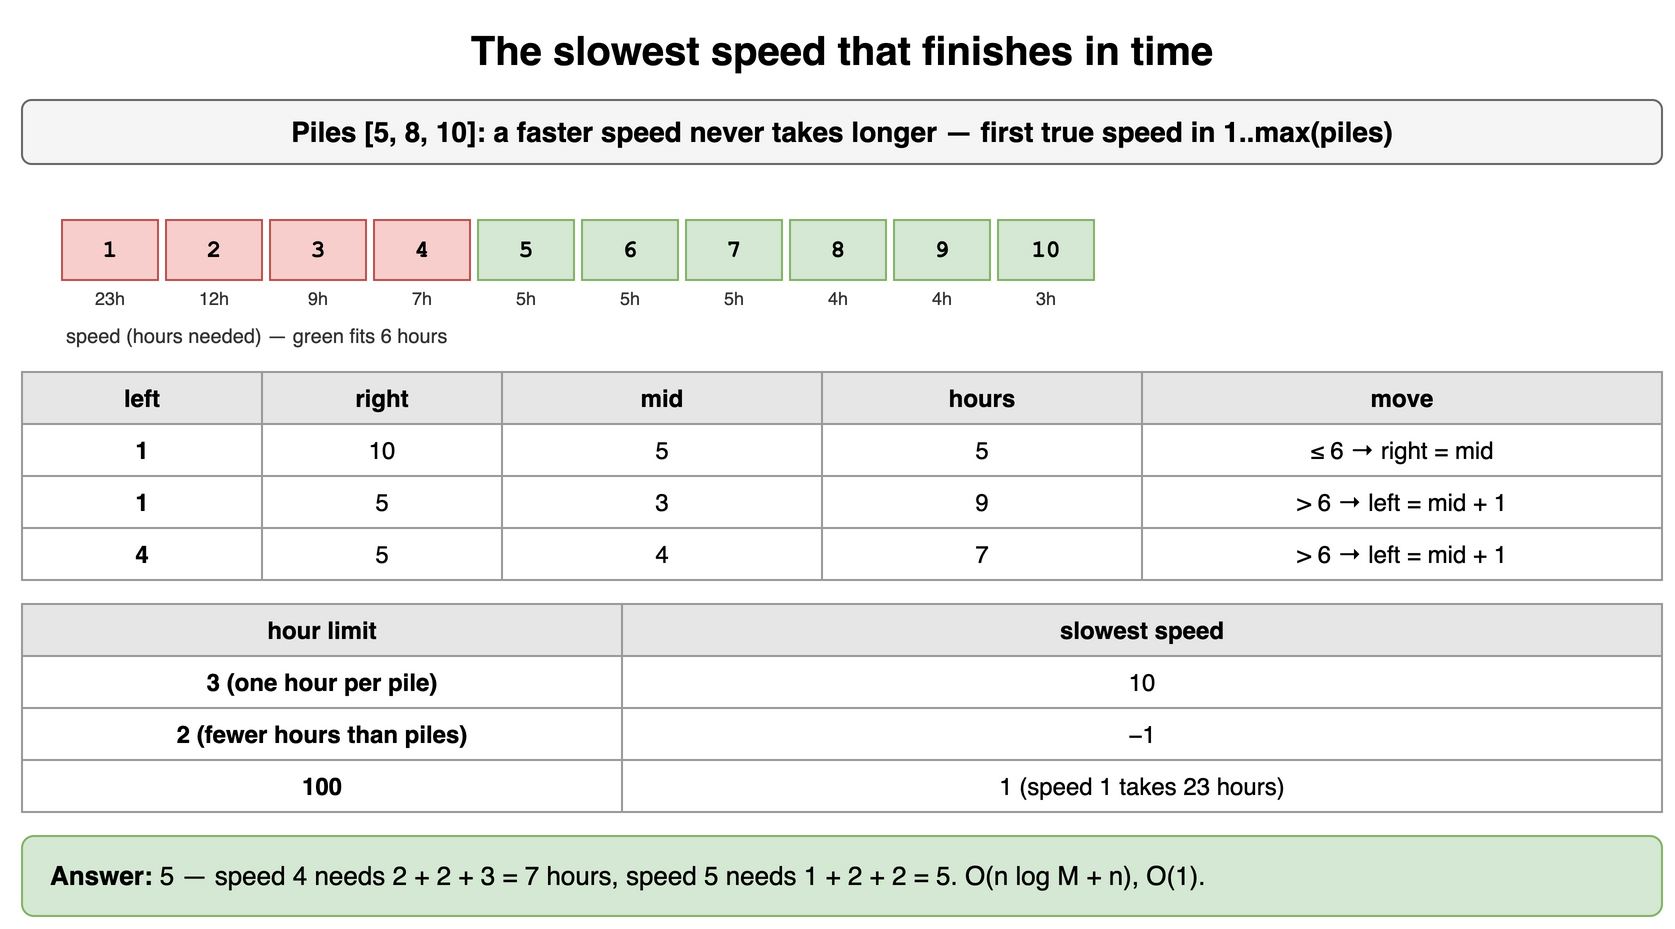

The diagram above was exported from draw.io. Its source (the exported page's mxGraphModel, read from the mxfile embedded in the PNG):
<mxGraphModel dx="900" dy="472" grid="1" gridSize="10" guides="1" tooltips="1" connect="1" arrows="1" fold="1" page="1" pageScale="1" pageWidth="900" pageHeight="472" math="0" shadow="0">
  <root>
    <mxCell id="0" />
    <mxCell id="1" parent="0" />
    <mxCell id="y31" value="The slowest speed that finishes in time" style="text;html=1;align=center;verticalAlign=middle;whiteSpace=wrap;fontSize=20;fontStyle=1;" vertex="1" parent="1">
      <mxGeometry x="40" y="10" width="820" height="30" as="geometry" />
    </mxCell>
    <mxCell id="y32" value="Piles [5, 8, 10]: a faster speed never takes longer — first true speed in 1..max(piles)" style="rounded=1;whiteSpace=wrap;html=1;fillColor=#f5f5f5;strokeColor=#666666;fontStyle=1;fontSize=14;" vertex="1" parent="1">
      <mxGeometry x="40" y="50" width="820" height="32" as="geometry" />
    </mxCell>
    <mxCell id="y33" value="1" style="rounded=0;whiteSpace=wrap;html=1;fontFamily=Courier New;fontStyle=1;fontSize=13;fillColor=#f8cecc;strokeColor=#b85450;fontSize=12;" vertex="1" parent="1">
      <mxGeometry x="60" y="110" width="48" height="30" as="geometry" />
    </mxCell>
    <mxCell id="y34" value="23h" style="text;html=1;whiteSpace=wrap;fontSize=11;align=center;verticalAlign=middle;fontSize=9;fontColor=#333333;" vertex="1" parent="1">
      <mxGeometry x="60" y="142" width="48" height="14" as="geometry" />
    </mxCell>
    <mxCell id="y35" value="2" style="rounded=0;whiteSpace=wrap;html=1;fontFamily=Courier New;fontStyle=1;fontSize=13;fillColor=#f8cecc;strokeColor=#b85450;fontSize=12;" vertex="1" parent="1">
      <mxGeometry x="112" y="110" width="48" height="30" as="geometry" />
    </mxCell>
    <mxCell id="y36" value="12h" style="text;html=1;whiteSpace=wrap;fontSize=11;align=center;verticalAlign=middle;fontSize=9;fontColor=#333333;" vertex="1" parent="1">
      <mxGeometry x="112" y="142" width="48" height="14" as="geometry" />
    </mxCell>
    <mxCell id="y37" value="3" style="rounded=0;whiteSpace=wrap;html=1;fontFamily=Courier New;fontStyle=1;fontSize=13;fillColor=#f8cecc;strokeColor=#b85450;fontSize=12;" vertex="1" parent="1">
      <mxGeometry x="164" y="110" width="48" height="30" as="geometry" />
    </mxCell>
    <mxCell id="y38" value="9h" style="text;html=1;whiteSpace=wrap;fontSize=11;align=center;verticalAlign=middle;fontSize=9;fontColor=#333333;" vertex="1" parent="1">
      <mxGeometry x="164" y="142" width="48" height="14" as="geometry" />
    </mxCell>
    <mxCell id="y39" value="4" style="rounded=0;whiteSpace=wrap;html=1;fontFamily=Courier New;fontStyle=1;fontSize=13;fillColor=#f8cecc;strokeColor=#b85450;fontSize=12;" vertex="1" parent="1">
      <mxGeometry x="216" y="110" width="48" height="30" as="geometry" />
    </mxCell>
    <mxCell id="y310" value="7h" style="text;html=1;whiteSpace=wrap;fontSize=11;align=center;verticalAlign=middle;fontSize=9;fontColor=#333333;" vertex="1" parent="1">
      <mxGeometry x="216" y="142" width="48" height="14" as="geometry" />
    </mxCell>
    <mxCell id="y311" value="5" style="rounded=0;whiteSpace=wrap;html=1;fontFamily=Courier New;fontStyle=1;fontSize=13;fillColor=#d5e8d4;strokeColor=#82b366;fontSize=12;" vertex="1" parent="1">
      <mxGeometry x="268" y="110" width="48" height="30" as="geometry" />
    </mxCell>
    <mxCell id="y312" value="5h" style="text;html=1;whiteSpace=wrap;fontSize=11;align=center;verticalAlign=middle;fontSize=9;fontColor=#333333;" vertex="1" parent="1">
      <mxGeometry x="268" y="142" width="48" height="14" as="geometry" />
    </mxCell>
    <mxCell id="y313" value="6" style="rounded=0;whiteSpace=wrap;html=1;fontFamily=Courier New;fontStyle=1;fontSize=13;fillColor=#d5e8d4;strokeColor=#82b366;fontSize=12;" vertex="1" parent="1">
      <mxGeometry x="320" y="110" width="48" height="30" as="geometry" />
    </mxCell>
    <mxCell id="y314" value="5h" style="text;html=1;whiteSpace=wrap;fontSize=11;align=center;verticalAlign=middle;fontSize=9;fontColor=#333333;" vertex="1" parent="1">
      <mxGeometry x="320" y="142" width="48" height="14" as="geometry" />
    </mxCell>
    <mxCell id="y315" value="7" style="rounded=0;whiteSpace=wrap;html=1;fontFamily=Courier New;fontStyle=1;fontSize=13;fillColor=#d5e8d4;strokeColor=#82b366;fontSize=12;" vertex="1" parent="1">
      <mxGeometry x="372" y="110" width="48" height="30" as="geometry" />
    </mxCell>
    <mxCell id="y316" value="5h" style="text;html=1;whiteSpace=wrap;fontSize=11;align=center;verticalAlign=middle;fontSize=9;fontColor=#333333;" vertex="1" parent="1">
      <mxGeometry x="372" y="142" width="48" height="14" as="geometry" />
    </mxCell>
    <mxCell id="y317" value="8" style="rounded=0;whiteSpace=wrap;html=1;fontFamily=Courier New;fontStyle=1;fontSize=13;fillColor=#d5e8d4;strokeColor=#82b366;fontSize=12;" vertex="1" parent="1">
      <mxGeometry x="424" y="110" width="48" height="30" as="geometry" />
    </mxCell>
    <mxCell id="y318" value="4h" style="text;html=1;whiteSpace=wrap;fontSize=11;align=center;verticalAlign=middle;fontSize=9;fontColor=#333333;" vertex="1" parent="1">
      <mxGeometry x="424" y="142" width="48" height="14" as="geometry" />
    </mxCell>
    <mxCell id="y319" value="9" style="rounded=0;whiteSpace=wrap;html=1;fontFamily=Courier New;fontStyle=1;fontSize=13;fillColor=#d5e8d4;strokeColor=#82b366;fontSize=12;" vertex="1" parent="1">
      <mxGeometry x="476" y="110" width="48" height="30" as="geometry" />
    </mxCell>
    <mxCell id="y320" value="4h" style="text;html=1;whiteSpace=wrap;fontSize=11;align=center;verticalAlign=middle;fontSize=9;fontColor=#333333;" vertex="1" parent="1">
      <mxGeometry x="476" y="142" width="48" height="14" as="geometry" />
    </mxCell>
    <mxCell id="y321" value="10" style="rounded=0;whiteSpace=wrap;html=1;fontFamily=Courier New;fontStyle=1;fontSize=13;fillColor=#d5e8d4;strokeColor=#82b366;fontSize=12;" vertex="1" parent="1">
      <mxGeometry x="528" y="110" width="48" height="30" as="geometry" />
    </mxCell>
    <mxCell id="y322" value="3h" style="text;html=1;whiteSpace=wrap;fontSize=11;align=center;verticalAlign=middle;fontSize=9;fontColor=#333333;" vertex="1" parent="1">
      <mxGeometry x="528" y="142" width="48" height="14" as="geometry" />
    </mxCell>
    <mxCell id="y323" value="speed (hours needed) — green fits 6 hours" style="text;html=1;whiteSpace=wrap;fontSize=11;align=left;verticalAlign=middle;fontSize=10;fontColor=#333333;" vertex="1" parent="1">
      <mxGeometry x="60" y="160" width="600" height="16" as="geometry" />
    </mxCell>
    <mxCell id="y324" value="left" style="whiteSpace=wrap;html=1;fillColor=#e6e6e6;strokeColor=#999999;fontStyle=1;fontSize=12;" vertex="1" parent="1">
      <mxGeometry x="40" y="186" width="120" height="26" as="geometry" />
    </mxCell>
    <mxCell id="y325" value="right" style="whiteSpace=wrap;html=1;fillColor=#e6e6e6;strokeColor=#999999;fontStyle=1;fontSize=12;" vertex="1" parent="1">
      <mxGeometry x="160" y="186" width="120" height="26" as="geometry" />
    </mxCell>
    <mxCell id="y326" value="mid" style="whiteSpace=wrap;html=1;fillColor=#e6e6e6;strokeColor=#999999;fontStyle=1;fontSize=12;" vertex="1" parent="1">
      <mxGeometry x="280" y="186" width="160" height="26" as="geometry" />
    </mxCell>
    <mxCell id="y327" value="hours" style="whiteSpace=wrap;html=1;fillColor=#e6e6e6;strokeColor=#999999;fontStyle=1;fontSize=12;" vertex="1" parent="1">
      <mxGeometry x="440" y="186" width="160" height="26" as="geometry" />
    </mxCell>
    <mxCell id="y328" value="move" style="whiteSpace=wrap;html=1;fillColor=#e6e6e6;strokeColor=#999999;fontStyle=1;fontSize=12;" vertex="1" parent="1">
      <mxGeometry x="600" y="186" width="260" height="26" as="geometry" />
    </mxCell>
    <mxCell id="y329" value="1" style="whiteSpace=wrap;html=1;strokeColor=#999999;fontSize=12;fillColor=#ffffff;fontStyle=1;" vertex="1" parent="1">
      <mxGeometry x="40" y="212" width="120" height="26" as="geometry" />
    </mxCell>
    <mxCell id="y330" value="10" style="whiteSpace=wrap;html=1;strokeColor=#999999;fontSize=12;fillColor=#ffffff;" vertex="1" parent="1">
      <mxGeometry x="160" y="212" width="120" height="26" as="geometry" />
    </mxCell>
    <mxCell id="y331" value="5" style="whiteSpace=wrap;html=1;strokeColor=#999999;fontSize=12;fillColor=#ffffff;" vertex="1" parent="1">
      <mxGeometry x="280" y="212" width="160" height="26" as="geometry" />
    </mxCell>
    <mxCell id="y332" value="5" style="whiteSpace=wrap;html=1;strokeColor=#999999;fontSize=12;fillColor=#ffffff;" vertex="1" parent="1">
      <mxGeometry x="440" y="212" width="160" height="26" as="geometry" />
    </mxCell>
    <mxCell id="y333" value="≤ 6 → right = mid" style="whiteSpace=wrap;html=1;strokeColor=#999999;fontSize=12;fillColor=#ffffff;" vertex="1" parent="1">
      <mxGeometry x="600" y="212" width="260" height="26" as="geometry" />
    </mxCell>
    <mxCell id="y334" value="1" style="whiteSpace=wrap;html=1;strokeColor=#999999;fontSize=12;fillColor=#ffffff;fontStyle=1;" vertex="1" parent="1">
      <mxGeometry x="40" y="238" width="120" height="26" as="geometry" />
    </mxCell>
    <mxCell id="y335" value="5" style="whiteSpace=wrap;html=1;strokeColor=#999999;fontSize=12;fillColor=#ffffff;" vertex="1" parent="1">
      <mxGeometry x="160" y="238" width="120" height="26" as="geometry" />
    </mxCell>
    <mxCell id="y336" value="3" style="whiteSpace=wrap;html=1;strokeColor=#999999;fontSize=12;fillColor=#ffffff;" vertex="1" parent="1">
      <mxGeometry x="280" y="238" width="160" height="26" as="geometry" />
    </mxCell>
    <mxCell id="y337" value="9" style="whiteSpace=wrap;html=1;strokeColor=#999999;fontSize=12;fillColor=#ffffff;" vertex="1" parent="1">
      <mxGeometry x="440" y="238" width="160" height="26" as="geometry" />
    </mxCell>
    <mxCell id="y338" value="&gt; 6 → left = mid + 1" style="whiteSpace=wrap;html=1;strokeColor=#999999;fontSize=12;fillColor=#ffffff;" vertex="1" parent="1">
      <mxGeometry x="600" y="238" width="260" height="26" as="geometry" />
    </mxCell>
    <mxCell id="y339" value="4" style="whiteSpace=wrap;html=1;strokeColor=#999999;fontSize=12;fillColor=#ffffff;fontStyle=1;" vertex="1" parent="1">
      <mxGeometry x="40" y="264" width="120" height="26" as="geometry" />
    </mxCell>
    <mxCell id="y340" value="5" style="whiteSpace=wrap;html=1;strokeColor=#999999;fontSize=12;fillColor=#ffffff;" vertex="1" parent="1">
      <mxGeometry x="160" y="264" width="120" height="26" as="geometry" />
    </mxCell>
    <mxCell id="y341" value="4" style="whiteSpace=wrap;html=1;strokeColor=#999999;fontSize=12;fillColor=#ffffff;" vertex="1" parent="1">
      <mxGeometry x="280" y="264" width="160" height="26" as="geometry" />
    </mxCell>
    <mxCell id="y342" value="7" style="whiteSpace=wrap;html=1;strokeColor=#999999;fontSize=12;fillColor=#ffffff;" vertex="1" parent="1">
      <mxGeometry x="440" y="264" width="160" height="26" as="geometry" />
    </mxCell>
    <mxCell id="y343" value="&gt; 6 → left = mid + 1" style="whiteSpace=wrap;html=1;strokeColor=#999999;fontSize=12;fillColor=#ffffff;" vertex="1" parent="1">
      <mxGeometry x="600" y="264" width="260" height="26" as="geometry" />
    </mxCell>
    <mxCell id="y344" value="hour limit" style="whiteSpace=wrap;html=1;fillColor=#e6e6e6;strokeColor=#999999;fontStyle=1;fontSize=12;" vertex="1" parent="1">
      <mxGeometry x="40" y="302" width="300" height="26" as="geometry" />
    </mxCell>
    <mxCell id="y345" value="slowest speed" style="whiteSpace=wrap;html=1;fillColor=#e6e6e6;strokeColor=#999999;fontStyle=1;fontSize=12;" vertex="1" parent="1">
      <mxGeometry x="340" y="302" width="520" height="26" as="geometry" />
    </mxCell>
    <mxCell id="y346" value="3 (one hour per pile)" style="whiteSpace=wrap;html=1;strokeColor=#999999;fontSize=12;fillColor=#ffffff;fontStyle=1;" vertex="1" parent="1">
      <mxGeometry x="40" y="328" width="300" height="26" as="geometry" />
    </mxCell>
    <mxCell id="y347" value="10" style="whiteSpace=wrap;html=1;strokeColor=#999999;fontSize=12;fillColor=#ffffff;" vertex="1" parent="1">
      <mxGeometry x="340" y="328" width="520" height="26" as="geometry" />
    </mxCell>
    <mxCell id="y348" value="2 (fewer hours than piles)" style="whiteSpace=wrap;html=1;strokeColor=#999999;fontSize=12;fillColor=#ffffff;fontStyle=1;" vertex="1" parent="1">
      <mxGeometry x="40" y="354" width="300" height="26" as="geometry" />
    </mxCell>
    <mxCell id="y349" value="−1" style="whiteSpace=wrap;html=1;strokeColor=#999999;fontSize=12;fillColor=#ffffff;" vertex="1" parent="1">
      <mxGeometry x="340" y="354" width="520" height="26" as="geometry" />
    </mxCell>
    <mxCell id="y350" value="100" style="whiteSpace=wrap;html=1;strokeColor=#999999;fontSize=12;fillColor=#ffffff;fontStyle=1;" vertex="1" parent="1">
      <mxGeometry x="40" y="380" width="300" height="26" as="geometry" />
    </mxCell>
    <mxCell id="y351" value="1 (speed 1 takes 23 hours)" style="whiteSpace=wrap;html=1;strokeColor=#999999;fontSize=12;fillColor=#ffffff;" vertex="1" parent="1">
      <mxGeometry x="340" y="380" width="520" height="26" as="geometry" />
    </mxCell>
    <mxCell id="y352" value="&lt;b&gt;Answer:&lt;/b&gt; 5 — speed 4 needs 2 + 2 + 3 = 7 hours, speed 5 needs 1 + 2 + 2 = 5. O(n log M + n), O(1)." style="rounded=1;whiteSpace=wrap;html=1;fillColor=#d5e8d4;strokeColor=#82b366;fontSize=13;align=left;spacingLeft=12;" vertex="1" parent="1">
      <mxGeometry x="40" y="418" width="820" height="40" as="geometry" />
    </mxCell>
  </root>
</mxGraphModel>